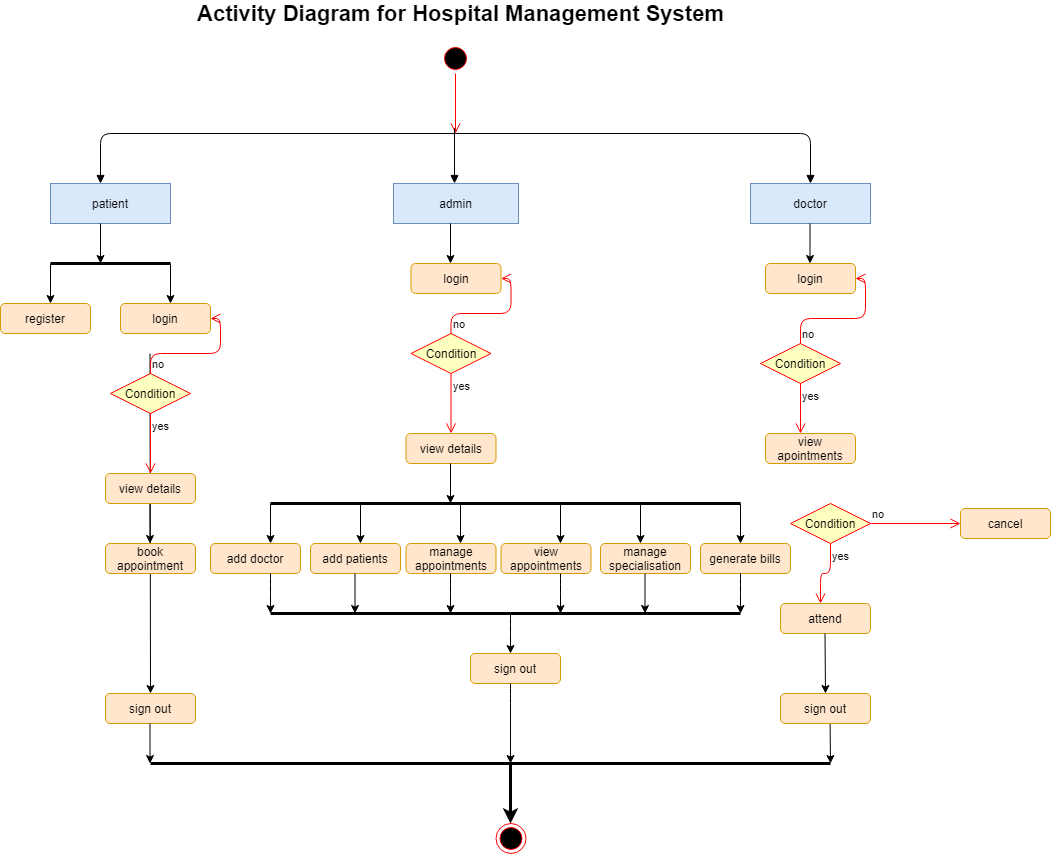

The diagram above was exported from draw.io. Its source (the exported page's mxGraphModel, read from the mxfile embedded in the PNG):
<mxGraphModel dx="1718" dy="1582" grid="1" gridSize="10" guides="1" tooltips="1" connect="1" arrows="1" fold="1" page="1" pageScale="1" pageWidth="850" pageHeight="1100" math="0" shadow="0">
  <root>
    <mxCell id="0" />
    <mxCell id="1" parent="0" />
    <mxCell id="D6Ub-4QVSENp0lMc83rW-3" value="" style="ellipse;html=1;shape=startState;fillColor=#000000;strokeColor=#ff0000;" vertex="1" parent="1">
      <mxGeometry x="410" y="20" width="30" height="30" as="geometry" />
    </mxCell>
    <mxCell id="D6Ub-4QVSENp0lMc83rW-4" value="" style="edgeStyle=orthogonalEdgeStyle;html=1;verticalAlign=bottom;endArrow=open;endSize=8;strokeColor=#ff0000;" edge="1" source="D6Ub-4QVSENp0lMc83rW-3" parent="1">
      <mxGeometry relative="1" as="geometry">
        <mxPoint x="425" y="110" as="targetPoint" />
      </mxGeometry>
    </mxCell>
    <mxCell id="D6Ub-4QVSENp0lMc83rW-5" value="" style="endArrow=block;endFill=1;html=1;edgeStyle=orthogonalEdgeStyle;align=left;verticalAlign=top;entryX=0.5;entryY=0;entryDx=0;entryDy=0;" edge="1" parent="1" target="D6Ub-4QVSENp0lMc83rW-16">
      <mxGeometry x="-1" relative="1" as="geometry">
        <mxPoint x="420" y="110" as="sourcePoint" />
        <mxPoint x="790" y="150" as="targetPoint" />
        <Array as="points">
          <mxPoint x="780" y="110" />
        </Array>
      </mxGeometry>
    </mxCell>
    <mxCell id="D6Ub-4QVSENp0lMc83rW-7" value="" style="endArrow=none;html=1;edgeStyle=orthogonalEdgeStyle;" edge="1" parent="1">
      <mxGeometry relative="1" as="geometry">
        <mxPoint x="265" y="110" as="sourcePoint" />
        <mxPoint x="425" y="110" as="targetPoint" />
      </mxGeometry>
    </mxCell>
    <mxCell id="D6Ub-4QVSENp0lMc83rW-10" value="" style="endArrow=block;endFill=1;html=1;edgeStyle=orthogonalEdgeStyle;align=left;verticalAlign=top;" edge="1" parent="1">
      <mxGeometry x="-1" relative="1" as="geometry">
        <mxPoint x="270" y="110" as="sourcePoint" />
        <mxPoint x="70" y="160" as="targetPoint" />
      </mxGeometry>
    </mxCell>
    <mxCell id="D6Ub-4QVSENp0lMc83rW-12" value="" style="endArrow=block;endFill=1;html=1;edgeStyle=orthogonalEdgeStyle;align=left;verticalAlign=top;" edge="1" parent="1">
      <mxGeometry x="-1" relative="1" as="geometry">
        <mxPoint x="424" y="140" as="sourcePoint" />
        <mxPoint x="424" y="160" as="targetPoint" />
        <Array as="points">
          <mxPoint x="424" y="100" />
          <mxPoint x="424" y="100" />
        </Array>
      </mxGeometry>
    </mxCell>
    <mxCell id="D6Ub-4QVSENp0lMc83rW-14" value="admin" style="text;align=center;verticalAlign=middle;dashed=0;fillColor=#dae8fc;strokeColor=#6c8ebf;" vertex="1" parent="1">
      <mxGeometry x="363" y="160" width="125" height="40" as="geometry" />
    </mxCell>
    <mxCell id="D6Ub-4QVSENp0lMc83rW-15" value="patient" style="text;align=center;verticalAlign=middle;dashed=0;fillColor=#dae8fc;strokeColor=#6c8ebf;" vertex="1" parent="1">
      <mxGeometry x="20" y="160" width="120" height="40" as="geometry" />
    </mxCell>
    <mxCell id="D6Ub-4QVSENp0lMc83rW-16" value="doctor" style="text;align=center;verticalAlign=middle;dashed=0;fillColor=#dae8fc;strokeColor=#6c8ebf;" vertex="1" parent="1">
      <mxGeometry x="720" y="160" width="120" height="40" as="geometry" />
    </mxCell>
    <mxCell id="D6Ub-4QVSENp0lMc83rW-25" value="" style="endArrow=classic;html=1;" edge="1" parent="1">
      <mxGeometry width="50" height="50" relative="1" as="geometry">
        <mxPoint x="70" y="200" as="sourcePoint" />
        <mxPoint x="70" y="240" as="targetPoint" />
      </mxGeometry>
    </mxCell>
    <mxCell id="D6Ub-4QVSENp0lMc83rW-26" value="" style="endArrow=none;html=1;strokeWidth=3;" edge="1" parent="1">
      <mxGeometry width="50" height="50" relative="1" as="geometry">
        <mxPoint x="20" y="240" as="sourcePoint" />
        <mxPoint x="140" y="240" as="targetPoint" />
      </mxGeometry>
    </mxCell>
    <mxCell id="D6Ub-4QVSENp0lMc83rW-31" value="" style="endArrow=classic;html=1;" edge="1" parent="1">
      <mxGeometry width="50" height="50" relative="1" as="geometry">
        <mxPoint x="20" y="240" as="sourcePoint" />
        <mxPoint x="20" y="280" as="targetPoint" />
      </mxGeometry>
    </mxCell>
    <mxCell id="D6Ub-4QVSENp0lMc83rW-37" value="" style="endArrow=classic;html=1;" edge="1" parent="1">
      <mxGeometry width="50" height="50" relative="1" as="geometry">
        <mxPoint x="119.5" y="330" as="sourcePoint" />
        <mxPoint x="120" y="670" as="targetPoint" />
      </mxGeometry>
    </mxCell>
    <mxCell id="D6Ub-4QVSENp0lMc83rW-39" value="" style="endArrow=classic;html=1;" edge="1" parent="1">
      <mxGeometry width="50" height="50" relative="1" as="geometry">
        <mxPoint x="119.5" y="480" as="sourcePoint" />
        <mxPoint x="119.5" y="520" as="targetPoint" />
      </mxGeometry>
    </mxCell>
    <mxCell id="D6Ub-4QVSENp0lMc83rW-40" value="" style="endArrow=classic;html=1;" edge="1" parent="1">
      <mxGeometry width="50" height="50" relative="1" as="geometry">
        <mxPoint x="779.5" y="200" as="sourcePoint" />
        <mxPoint x="779.5" y="240" as="targetPoint" />
      </mxGeometry>
    </mxCell>
    <mxCell id="D6Ub-4QVSENp0lMc83rW-41" value="" style="endArrow=classic;html=1;" edge="1" parent="1">
      <mxGeometry width="50" height="50" relative="1" as="geometry">
        <mxPoint x="420" y="200" as="sourcePoint" />
        <mxPoint x="420" y="240" as="targetPoint" />
      </mxGeometry>
    </mxCell>
    <mxCell id="D6Ub-4QVSENp0lMc83rW-42" value="" style="endArrow=classic;html=1;" edge="1" parent="1">
      <mxGeometry width="50" height="50" relative="1" as="geometry">
        <mxPoint x="140" y="240" as="sourcePoint" />
        <mxPoint x="140" y="280" as="targetPoint" />
      </mxGeometry>
    </mxCell>
    <mxCell id="D6Ub-4QVSENp0lMc83rW-43" value="r&lt;span&gt;e&lt;/span&gt;gist&lt;span&gt;er&lt;/span&gt;" style="rounded=1;whiteSpace=wrap;html=1;fillColor=#ffe6cc;strokeColor=#d79b00;" vertex="1" parent="1">
      <mxGeometry x="-30" y="280" width="90" height="30" as="geometry" />
    </mxCell>
    <mxCell id="D6Ub-4QVSENp0lMc83rW-47" value="vi&lt;span&gt;e&lt;/span&gt;w d&lt;span&gt;e&lt;/span&gt;tails" style="rounded=1;whiteSpace=wrap;html=1;fillColor=#ffe6cc;strokeColor=#d79b00;" vertex="1" parent="1">
      <mxGeometry x="75" y="450" width="90" height="30" as="geometry" />
    </mxCell>
    <mxCell id="D6Ub-4QVSENp0lMc83rW-48" value="login" style="rounded=1;whiteSpace=wrap;html=1;fillColor=#ffe6cc;strokeColor=#d79b00;" vertex="1" parent="1">
      <mxGeometry x="735" y="240" width="90" height="30" as="geometry" />
    </mxCell>
    <mxCell id="D6Ub-4QVSENp0lMc83rW-49" value="login" style="rounded=1;whiteSpace=wrap;html=1;fillColor=#ffe6cc;strokeColor=#d79b00;" vertex="1" parent="1">
      <mxGeometry x="380.5" y="240" width="90" height="30" as="geometry" />
    </mxCell>
    <mxCell id="D6Ub-4QVSENp0lMc83rW-50" value="login" style="rounded=1;whiteSpace=wrap;html=1;fillColor=#ffe6cc;strokeColor=#d79b00;" vertex="1" parent="1">
      <mxGeometry x="90" y="280" width="90" height="30" as="geometry" />
    </mxCell>
    <mxCell id="D6Ub-4QVSENp0lMc83rW-58" value="Condition" style="rhombus;whiteSpace=wrap;html=1;fillColor=#ffffc0;strokeColor=#ff0000;" vertex="1" parent="1">
      <mxGeometry x="80" y="350" width="80" height="40" as="geometry" />
    </mxCell>
    <mxCell id="D6Ub-4QVSENp0lMc83rW-59" value="no" style="edgeStyle=orthogonalEdgeStyle;html=1;align=left;verticalAlign=bottom;endArrow=open;endSize=8;strokeColor=#ff0000;entryX=1;entryY=0.5;entryDx=0;entryDy=0;" edge="1" source="D6Ub-4QVSENp0lMc83rW-58" parent="1" target="D6Ub-4QVSENp0lMc83rW-50">
      <mxGeometry x="-1" relative="1" as="geometry">
        <mxPoint x="260" y="370" as="targetPoint" />
      </mxGeometry>
    </mxCell>
    <mxCell id="D6Ub-4QVSENp0lMc83rW-60" value="yes" style="edgeStyle=orthogonalEdgeStyle;html=1;align=left;verticalAlign=top;endArrow=open;endSize=8;strokeColor=#ff0000;" edge="1" source="D6Ub-4QVSENp0lMc83rW-58" parent="1">
      <mxGeometry x="-1" relative="1" as="geometry">
        <mxPoint x="120" y="450" as="targetPoint" />
      </mxGeometry>
    </mxCell>
    <mxCell id="D6Ub-4QVSENp0lMc83rW-61" value="Condition" style="rhombus;whiteSpace=wrap;html=1;fillColor=#ffffc0;strokeColor=#ff0000;" vertex="1" parent="1">
      <mxGeometry x="380.5" y="310" width="80" height="40" as="geometry" />
    </mxCell>
    <mxCell id="D6Ub-4QVSENp0lMc83rW-62" value="no" style="edgeStyle=orthogonalEdgeStyle;html=1;align=left;verticalAlign=bottom;endArrow=open;endSize=8;strokeColor=#ff0000;entryX=1;entryY=0.5;entryDx=0;entryDy=0;" edge="1" source="D6Ub-4QVSENp0lMc83rW-61" parent="1" target="D6Ub-4QVSENp0lMc83rW-49">
      <mxGeometry x="-1" relative="1" as="geometry">
        <mxPoint x="560.5" y="330" as="targetPoint" />
      </mxGeometry>
    </mxCell>
    <mxCell id="D6Ub-4QVSENp0lMc83rW-63" value="yes" style="edgeStyle=orthogonalEdgeStyle;html=1;align=left;verticalAlign=top;endArrow=open;endSize=8;strokeColor=#ff0000;" edge="1" source="D6Ub-4QVSENp0lMc83rW-61" parent="1">
      <mxGeometry x="-1" relative="1" as="geometry">
        <mxPoint x="420.5" y="410" as="targetPoint" />
      </mxGeometry>
    </mxCell>
    <mxCell id="D6Ub-4QVSENp0lMc83rW-70" value="Condition" style="rhombus;whiteSpace=wrap;html=1;fillColor=#ffffc0;strokeColor=#ff0000;" vertex="1" parent="1">
      <mxGeometry x="730" y="320" width="80" height="40" as="geometry" />
    </mxCell>
    <mxCell id="D6Ub-4QVSENp0lMc83rW-71" value="no" style="edgeStyle=orthogonalEdgeStyle;html=1;align=left;verticalAlign=bottom;endArrow=open;endSize=8;strokeColor=#ff0000;entryX=1;entryY=0.5;entryDx=0;entryDy=0;" edge="1" source="D6Ub-4QVSENp0lMc83rW-70" parent="1" target="D6Ub-4QVSENp0lMc83rW-48">
      <mxGeometry x="-1" relative="1" as="geometry">
        <mxPoint x="850" y="340" as="targetPoint" />
      </mxGeometry>
    </mxCell>
    <mxCell id="D6Ub-4QVSENp0lMc83rW-72" value="yes" style="edgeStyle=orthogonalEdgeStyle;html=1;align=left;verticalAlign=top;endArrow=open;endSize=8;strokeColor=#ff0000;entryX=0.389;entryY=0;entryDx=0;entryDy=0;entryPerimeter=0;" edge="1" source="D6Ub-4QVSENp0lMc83rW-70" parent="1" target="D6Ub-4QVSENp0lMc83rW-75">
      <mxGeometry x="-1" relative="1" as="geometry">
        <mxPoint x="710" y="420" as="targetPoint" />
      </mxGeometry>
    </mxCell>
    <mxCell id="D6Ub-4QVSENp0lMc83rW-75" value="view apointments" style="rounded=1;whiteSpace=wrap;html=1;fillColor=#ffe6cc;strokeColor=#d79b00;" vertex="1" parent="1">
      <mxGeometry x="735" y="410" width="90" height="30" as="geometry" />
    </mxCell>
    <mxCell id="D6Ub-4QVSENp0lMc83rW-76" value="manage&lt;br&gt;specialisation" style="rounded=1;whiteSpace=wrap;html=1;fillColor=#ffe6cc;strokeColor=#d79b00;" vertex="1" parent="1">
      <mxGeometry x="570" y="520" width="90" height="30" as="geometry" />
    </mxCell>
    <mxCell id="D6Ub-4QVSENp0lMc83rW-77" value="add doctor" style="rounded=1;whiteSpace=wrap;html=1;fillColor=#ffe6cc;strokeColor=#d79b00;" vertex="1" parent="1">
      <mxGeometry x="180" y="520" width="90" height="30" as="geometry" />
    </mxCell>
    <mxCell id="D6Ub-4QVSENp0lMc83rW-78" value="add patients" style="rounded=1;whiteSpace=wrap;html=1;fillColor=#ffe6cc;strokeColor=#d79b00;" vertex="1" parent="1">
      <mxGeometry x="280" y="520" width="90" height="30" as="geometry" />
    </mxCell>
    <mxCell id="D6Ub-4QVSENp0lMc83rW-80" value="book appointment" style="rounded=1;whiteSpace=wrap;html=1;fillColor=#ffe6cc;strokeColor=#d79b00;" vertex="1" parent="1">
      <mxGeometry x="75" y="520" width="90" height="30" as="geometry" />
    </mxCell>
    <mxCell id="D6Ub-4QVSENp0lMc83rW-81" value="vi&lt;span&gt;e&lt;/span&gt;w d&lt;span&gt;e&lt;/span&gt;tails" style="rounded=1;whiteSpace=wrap;html=1;fillColor=#ffe6cc;strokeColor=#d79b00;" vertex="1" parent="1">
      <mxGeometry x="375.5" y="410" width="90" height="30" as="geometry" />
    </mxCell>
    <mxCell id="D6Ub-4QVSENp0lMc83rW-82" value="" style="endArrow=classic;html=1;" edge="1" parent="1">
      <mxGeometry width="50" height="50" relative="1" as="geometry">
        <mxPoint x="420" y="440" as="sourcePoint" />
        <mxPoint x="420" y="480" as="targetPoint" />
      </mxGeometry>
    </mxCell>
    <mxCell id="D6Ub-4QVSENp0lMc83rW-83" value="" style="endArrow=classic;html=1;" edge="1" parent="1">
      <mxGeometry width="50" height="50" relative="1" as="geometry">
        <mxPoint x="430" y="480" as="sourcePoint" />
        <mxPoint x="430" y="520" as="targetPoint" />
      </mxGeometry>
    </mxCell>
    <mxCell id="D6Ub-4QVSENp0lMc83rW-84" value="" style="endArrow=classic;html=1;" edge="1" parent="1">
      <mxGeometry width="50" height="50" relative="1" as="geometry">
        <mxPoint x="240" y="480" as="sourcePoint" />
        <mxPoint x="240" y="520" as="targetPoint" />
      </mxGeometry>
    </mxCell>
    <mxCell id="D6Ub-4QVSENp0lMc83rW-85" value="" style="endArrow=classic;html=1;" edge="1" parent="1">
      <mxGeometry width="50" height="50" relative="1" as="geometry">
        <mxPoint x="610" y="480" as="sourcePoint" />
        <mxPoint x="610" y="520" as="targetPoint" />
      </mxGeometry>
    </mxCell>
    <mxCell id="D6Ub-4QVSENp0lMc83rW-86" value="" style="endArrow=classic;html=1;" edge="1" parent="1">
      <mxGeometry width="50" height="50" relative="1" as="geometry">
        <mxPoint x="710" y="480" as="sourcePoint" />
        <mxPoint x="710" y="520" as="targetPoint" />
      </mxGeometry>
    </mxCell>
    <mxCell id="D6Ub-4QVSENp0lMc83rW-87" value="" style="endArrow=classic;html=1;" edge="1" parent="1">
      <mxGeometry width="50" height="50" relative="1" as="geometry">
        <mxPoint x="324.5" y="550" as="sourcePoint" />
        <mxPoint x="324.5" y="590" as="targetPoint" />
      </mxGeometry>
    </mxCell>
    <mxCell id="D6Ub-4QVSENp0lMc83rW-88" value="" style="endArrow=classic;html=1;" edge="1" parent="1">
      <mxGeometry width="50" height="50" relative="1" as="geometry">
        <mxPoint x="530" y="480" as="sourcePoint" />
        <mxPoint x="530" y="520" as="targetPoint" />
      </mxGeometry>
    </mxCell>
    <mxCell id="D6Ub-4QVSENp0lMc83rW-89" value="" style="endArrow=classic;html=1;" edge="1" parent="1">
      <mxGeometry width="50" height="50" relative="1" as="geometry">
        <mxPoint x="330" y="480" as="sourcePoint" />
        <mxPoint x="330" y="520" as="targetPoint" />
      </mxGeometry>
    </mxCell>
    <mxCell id="D6Ub-4QVSENp0lMc83rW-90" value="" style="endArrow=none;html=1;strokeWidth=3;" edge="1" parent="1">
      <mxGeometry width="50" height="50" relative="1" as="geometry">
        <mxPoint x="240" y="480" as="sourcePoint" />
        <mxPoint x="710" y="480" as="targetPoint" />
      </mxGeometry>
    </mxCell>
    <mxCell id="D6Ub-4QVSENp0lMc83rW-92" value="Condition" style="rhombus;whiteSpace=wrap;html=1;fillColor=#ffffc0;strokeColor=#ff0000;" vertex="1" parent="1">
      <mxGeometry x="760" y="480" width="80" height="40" as="geometry" />
    </mxCell>
    <mxCell id="D6Ub-4QVSENp0lMc83rW-93" value="no" style="edgeStyle=orthogonalEdgeStyle;html=1;align=left;verticalAlign=bottom;endArrow=open;endSize=8;strokeColor=#ff0000;" edge="1" source="D6Ub-4QVSENp0lMc83rW-92" parent="1">
      <mxGeometry x="-1" relative="1" as="geometry">
        <mxPoint x="930" y="500" as="targetPoint" />
      </mxGeometry>
    </mxCell>
    <mxCell id="D6Ub-4QVSENp0lMc83rW-94" value="yes" style="edgeStyle=orthogonalEdgeStyle;html=1;align=left;verticalAlign=top;endArrow=open;endSize=8;strokeColor=#ff0000;" edge="1" source="D6Ub-4QVSENp0lMc83rW-92" parent="1">
      <mxGeometry x="-1" relative="1" as="geometry">
        <mxPoint x="790" y="580" as="targetPoint" />
      </mxGeometry>
    </mxCell>
    <mxCell id="D6Ub-4QVSENp0lMc83rW-95" value="attend" style="rounded=1;whiteSpace=wrap;html=1;fillColor=#ffe6cc;strokeColor=#d79b00;" vertex="1" parent="1">
      <mxGeometry x="750" y="580" width="90" height="30" as="geometry" />
    </mxCell>
    <mxCell id="D6Ub-4QVSENp0lMc83rW-96" value="cancel" style="rounded=1;whiteSpace=wrap;html=1;fillColor=#ffe6cc;strokeColor=#d79b00;" vertex="1" parent="1">
      <mxGeometry x="930" y="485" width="90" height="30" as="geometry" />
    </mxCell>
    <mxCell id="D6Ub-4QVSENp0lMc83rW-98" value="" style="endArrow=classic;html=1;" edge="1" parent="1">
      <mxGeometry width="50" height="50" relative="1" as="geometry">
        <mxPoint x="240" y="550" as="sourcePoint" />
        <mxPoint x="240" y="590" as="targetPoint" />
        <Array as="points">
          <mxPoint x="240" y="560" />
        </Array>
      </mxGeometry>
    </mxCell>
    <mxCell id="D6Ub-4QVSENp0lMc83rW-102" value="vi&lt;span&gt;e&lt;/span&gt;w appointments" style="rounded=1;whiteSpace=wrap;html=1;fillColor=#ffe6cc;strokeColor=#d79b00;" vertex="1" parent="1">
      <mxGeometry x="470.5" y="520" width="90" height="30" as="geometry" />
    </mxCell>
    <mxCell id="D6Ub-4QVSENp0lMc83rW-103" value="manage appointments" style="rounded=1;whiteSpace=wrap;html=1;fillColor=#ffe6cc;strokeColor=#d79b00;" vertex="1" parent="1">
      <mxGeometry x="375.5" y="520" width="90" height="30" as="geometry" />
    </mxCell>
    <mxCell id="D6Ub-4QVSENp0lMc83rW-104" value="generate bills" style="rounded=1;whiteSpace=wrap;html=1;fillColor=#ffe6cc;strokeColor=#d79b00;" vertex="1" parent="1">
      <mxGeometry x="670" y="520" width="90" height="30" as="geometry" />
    </mxCell>
    <mxCell id="D6Ub-4QVSENp0lMc83rW-105" value="" style="endArrow=classic;html=1;" edge="1" parent="1">
      <mxGeometry width="50" height="50" relative="1" as="geometry">
        <mxPoint x="420" y="550" as="sourcePoint" />
        <mxPoint x="420" y="590" as="targetPoint" />
        <Array as="points">
          <mxPoint x="420" y="560" />
        </Array>
      </mxGeometry>
    </mxCell>
    <mxCell id="D6Ub-4QVSENp0lMc83rW-106" value="" style="endArrow=classic;html=1;" edge="1" parent="1">
      <mxGeometry width="50" height="50" relative="1" as="geometry">
        <mxPoint x="614.5" y="550" as="sourcePoint" />
        <mxPoint x="614.5" y="590" as="targetPoint" />
        <Array as="points">
          <mxPoint x="614.5" y="560" />
        </Array>
      </mxGeometry>
    </mxCell>
    <mxCell id="D6Ub-4QVSENp0lMc83rW-107" value="" style="endArrow=classic;html=1;" edge="1" parent="1">
      <mxGeometry width="50" height="50" relative="1" as="geometry">
        <mxPoint x="710" y="550" as="sourcePoint" />
        <mxPoint x="710" y="590" as="targetPoint" />
        <Array as="points">
          <mxPoint x="710" y="560" />
        </Array>
      </mxGeometry>
    </mxCell>
    <mxCell id="D6Ub-4QVSENp0lMc83rW-108" value="" style="endArrow=classic;html=1;" edge="1" parent="1">
      <mxGeometry width="50" height="50" relative="1" as="geometry">
        <mxPoint x="530" y="550" as="sourcePoint" />
        <mxPoint x="530" y="590" as="targetPoint" />
        <Array as="points">
          <mxPoint x="530" y="560" />
        </Array>
      </mxGeometry>
    </mxCell>
    <mxCell id="D6Ub-4QVSENp0lMc83rW-109" value="" style="endArrow=none;html=1;strokeWidth=3;" edge="1" parent="1">
      <mxGeometry width="50" height="50" relative="1" as="geometry">
        <mxPoint x="240" y="590" as="sourcePoint" />
        <mxPoint x="710" y="590" as="targetPoint" />
      </mxGeometry>
    </mxCell>
    <mxCell id="D6Ub-4QVSENp0lMc83rW-110" value="" style="endArrow=classic;html=1;" edge="1" parent="1">
      <mxGeometry width="50" height="50" relative="1" as="geometry">
        <mxPoint x="480" y="590" as="sourcePoint" />
        <mxPoint x="480" y="630" as="targetPoint" />
        <Array as="points">
          <mxPoint x="480" y="600" />
        </Array>
      </mxGeometry>
    </mxCell>
    <mxCell id="D6Ub-4QVSENp0lMc83rW-111" value="sign out" style="rounded=1;whiteSpace=wrap;html=1;fillColor=#ffe6cc;strokeColor=#d79b00;" vertex="1" parent="1">
      <mxGeometry x="440" y="630" width="90" height="30" as="geometry" />
    </mxCell>
    <mxCell id="D6Ub-4QVSENp0lMc83rW-112" value="sign out" style="rounded=1;whiteSpace=wrap;html=1;fillColor=#ffe6cc;strokeColor=#d79b00;" vertex="1" parent="1">
      <mxGeometry x="75" y="670" width="90" height="30" as="geometry" />
    </mxCell>
    <mxCell id="D6Ub-4QVSENp0lMc83rW-113" value="" style="ellipse;html=1;shape=endState;fillColor=#000000;strokeColor=#ff0000;" vertex="1" parent="1">
      <mxGeometry x="465.5" y="800" width="30" height="30" as="geometry" />
    </mxCell>
    <mxCell id="D6Ub-4QVSENp0lMc83rW-114" value="" style="endArrow=classic;html=1;" edge="1" parent="1" source="D6Ub-4QVSENp0lMc83rW-73">
      <mxGeometry width="50" height="50" relative="1" as="geometry">
        <mxPoint x="799.5" y="680" as="sourcePoint" />
        <mxPoint x="800" y="740" as="targetPoint" />
        <Array as="points">
          <mxPoint x="799.5" y="690" />
        </Array>
      </mxGeometry>
    </mxCell>
    <mxCell id="D6Ub-4QVSENp0lMc83rW-115" value="" style="endArrow=classic;html=1;" edge="1" parent="1">
      <mxGeometry width="50" height="50" relative="1" as="geometry">
        <mxPoint x="119.5" y="700" as="sourcePoint" />
        <mxPoint x="119.5" y="740" as="targetPoint" />
        <Array as="points">
          <mxPoint x="119.5" y="710" />
        </Array>
      </mxGeometry>
    </mxCell>
    <mxCell id="D6Ub-4QVSENp0lMc83rW-116" value="" style="endArrow=classic;html=1;" edge="1" parent="1">
      <mxGeometry width="50" height="50" relative="1" as="geometry">
        <mxPoint x="480" y="660" as="sourcePoint" />
        <mxPoint x="480" y="740" as="targetPoint" />
        <Array as="points">
          <mxPoint x="480" y="670" />
        </Array>
      </mxGeometry>
    </mxCell>
    <mxCell id="D6Ub-4QVSENp0lMc83rW-117" value="" style="endArrow=none;html=1;strokeWidth=3;" edge="1" parent="1">
      <mxGeometry width="50" height="50" relative="1" as="geometry">
        <mxPoint x="120" y="740" as="sourcePoint" />
        <mxPoint x="800" y="740" as="targetPoint" />
      </mxGeometry>
    </mxCell>
    <mxCell id="D6Ub-4QVSENp0lMc83rW-122" value="" style="endArrow=classic;html=1;strokeWidth=3;" edge="1" parent="1">
      <mxGeometry width="50" height="50" relative="1" as="geometry">
        <mxPoint x="480" y="740" as="sourcePoint" />
        <mxPoint x="480" y="800" as="targetPoint" />
        <Array as="points">
          <mxPoint x="480" y="750" />
        </Array>
      </mxGeometry>
    </mxCell>
    <mxCell id="D6Ub-4QVSENp0lMc83rW-124" value="&lt;b&gt;&lt;font style=&quot;font-size: 22px&quot;&gt;Activity Diagram for Hospital Management System&lt;/font&gt;&lt;/b&gt;" style="text;html=1;align=center;verticalAlign=middle;resizable=0;points=[];autosize=1;" vertex="1" parent="1">
      <mxGeometry x="160" y="-20" width="540" height="20" as="geometry" />
    </mxCell>
    <mxCell id="D6Ub-4QVSENp0lMc83rW-73" value="sign out" style="rounded=1;whiteSpace=wrap;html=1;fillColor=#ffe6cc;strokeColor=#d79b00;" vertex="1" parent="1">
      <mxGeometry x="750" y="670" width="90" height="30" as="geometry" />
    </mxCell>
    <mxCell id="D6Ub-4QVSENp0lMc83rW-127" value="" style="endArrow=classic;html=1;entryX=0.5;entryY=0;entryDx=0;entryDy=0;" edge="1" parent="1" target="D6Ub-4QVSENp0lMc83rW-73">
      <mxGeometry width="50" height="50" relative="1" as="geometry">
        <mxPoint x="794.5" y="610" as="sourcePoint" />
        <mxPoint x="794.5" y="650" as="targetPoint" />
      </mxGeometry>
    </mxCell>
  </root>
</mxGraphModel>